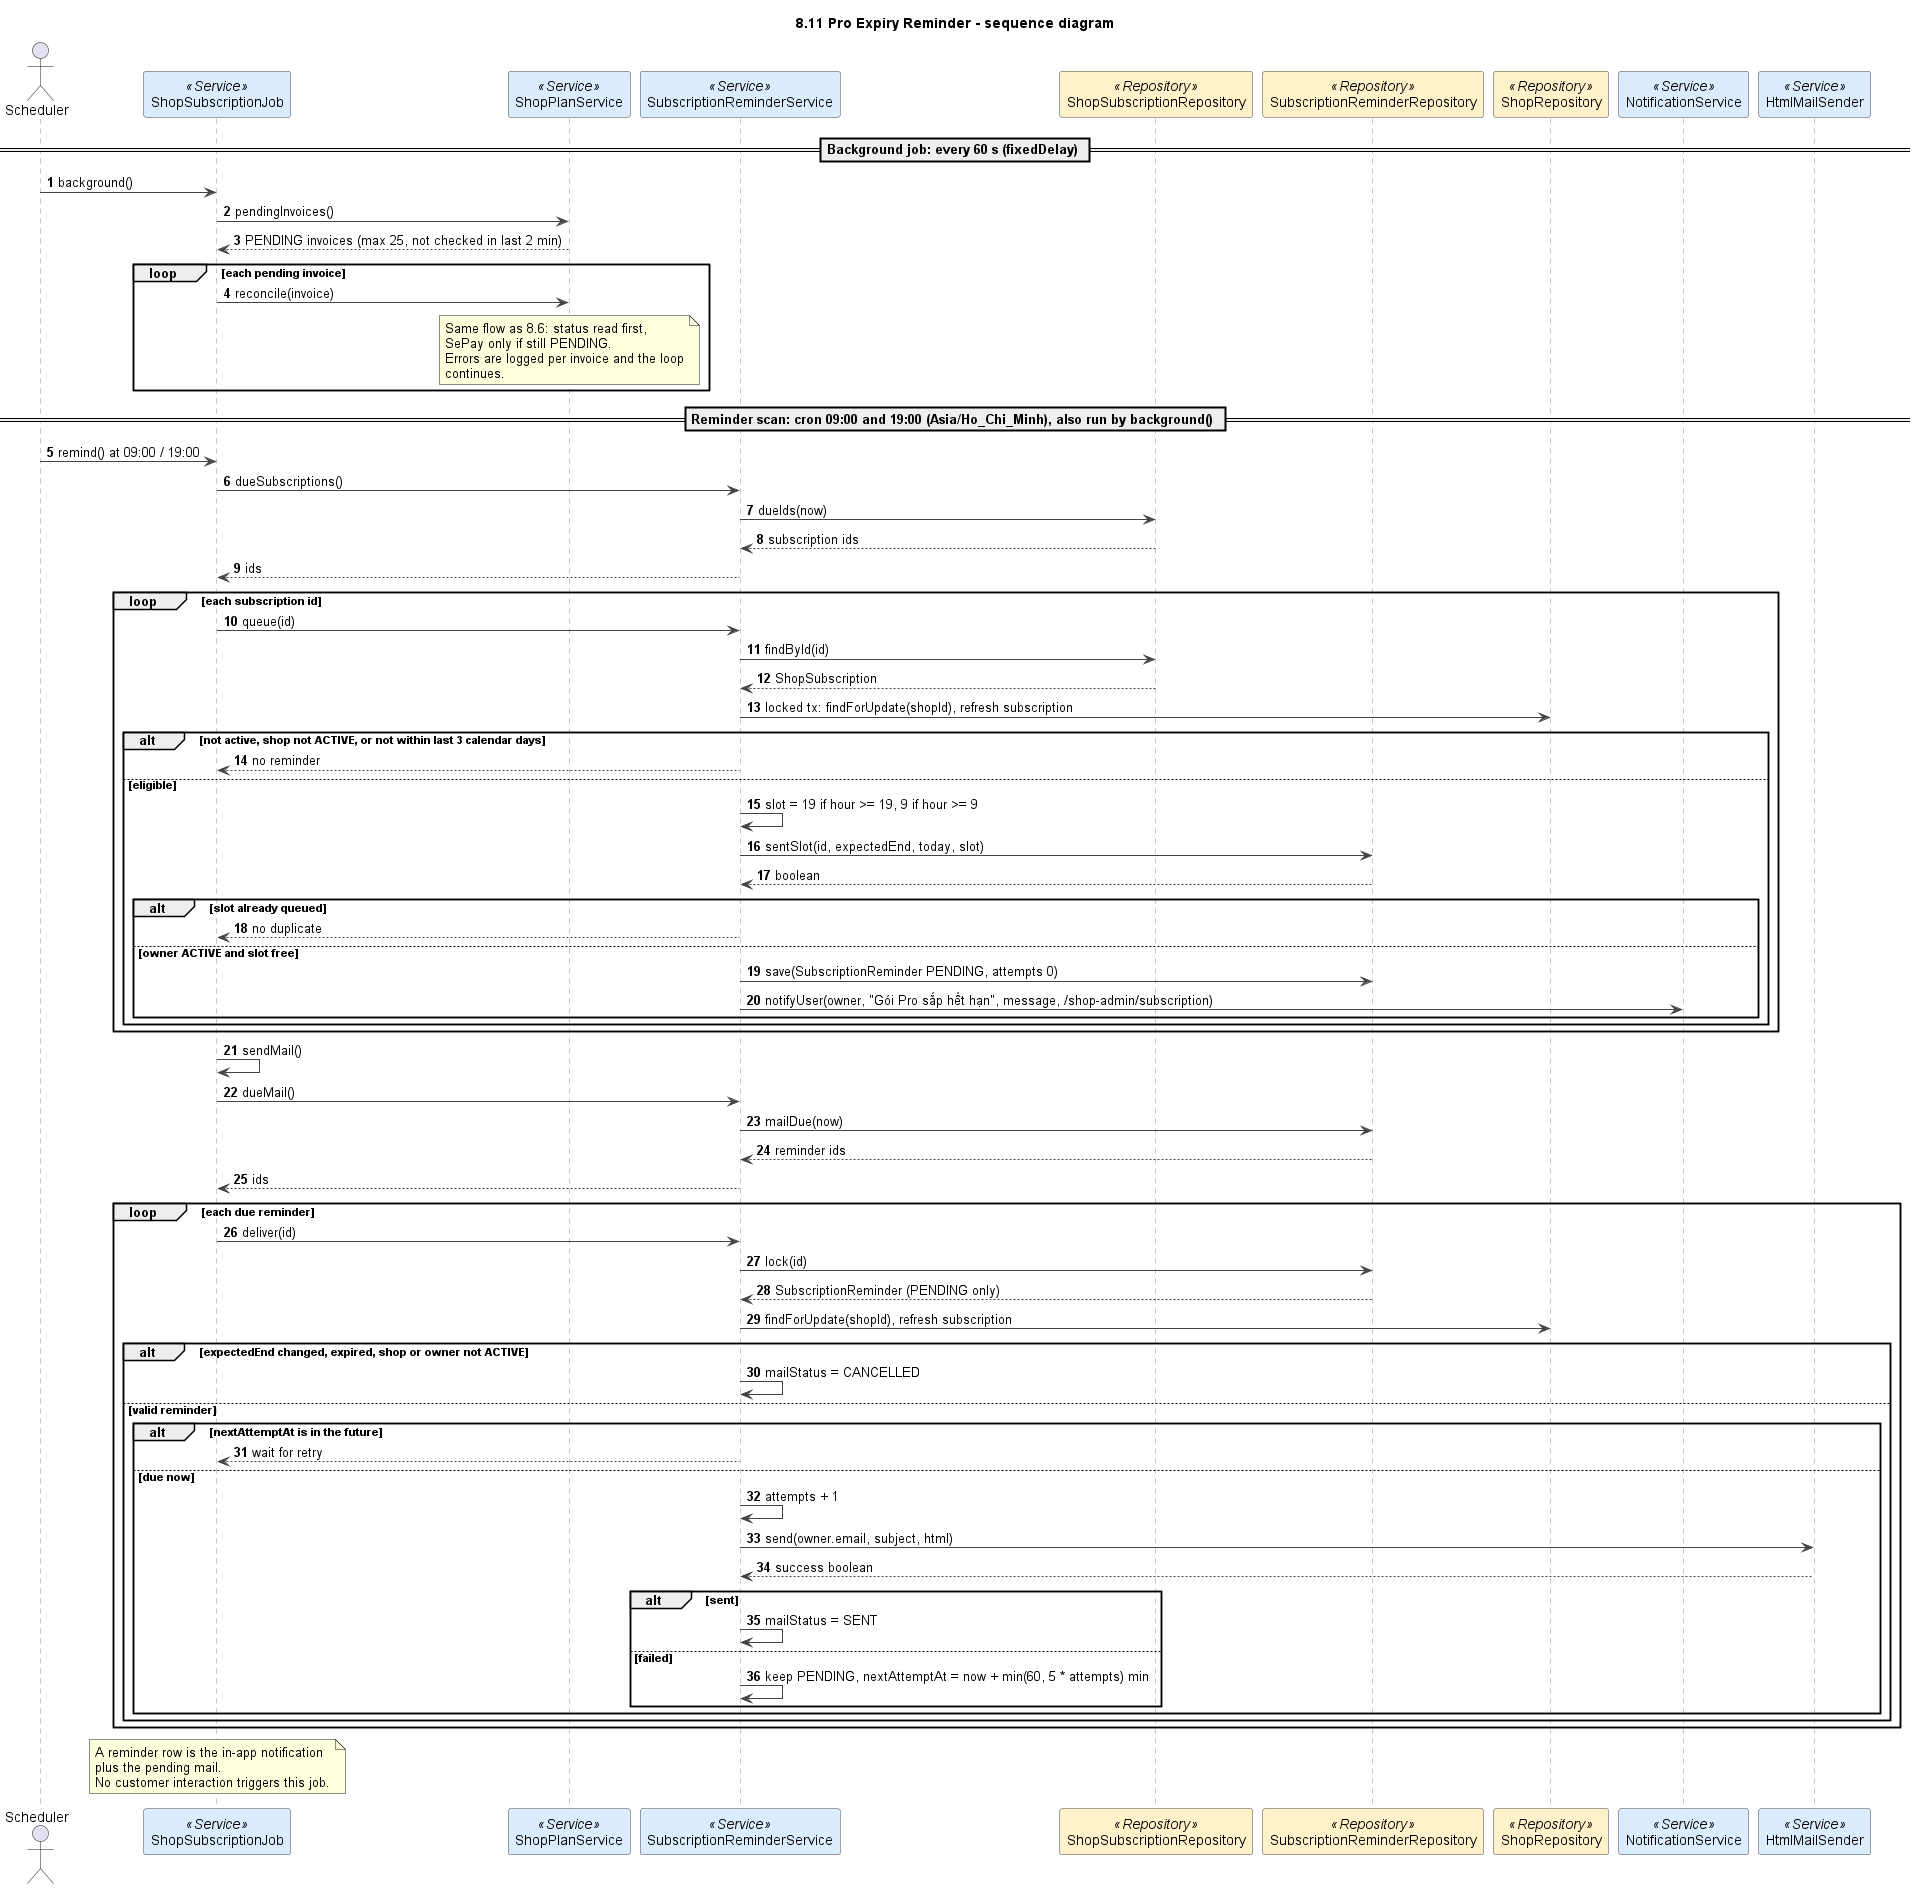

The diagram above was rendered by PlantUML. Its source (embedded in the PNG):
@startuml
title 8.11 Pro Expiry Reminder - sequence diagram
autonumber
skinparam shadowing false
skinparam defaultFontName Arial
skinparam wrapWidth 240
skinparam ArrowColor #444444
skinparam sequenceMessageAlign left
skinparam sequence {
  LifeLineBorderColor #888888
  ParticipantBorderColor #444444
  ParticipantBackgroundColor #FFFFFF
}

actor Scheduler as SCH
participant ShopSubscriptionJob as J <<Service>> #DCECFF
participant ShopPlanService as P <<Service>> #DCECFF
participant SubscriptionReminderService as S <<Service>> #DCECFF
participant ShopSubscriptionRepository as SSR <<Repository>> #FFF1C9
participant SubscriptionReminderRepository as SRR <<Repository>> #FFF1C9
participant ShopRepository as SR <<Repository>> #FFF1C9
participant NotificationService as N <<Service>> #DCECFF
participant HtmlMailSender as MAIL <<Service>> #DCECFF

== Background job: every 60 s (fixedDelay) ==
SCH -> J : background()
J -> P : pendingInvoices()
P --> J : PENDING invoices (max 25, not checked in last 2 min)
loop each pending invoice
  J -> P : reconcile(invoice)
  note over P
    Same flow as 8.6: status read first, SePay only if still PENDING.
    Errors are logged per invoice and the loop continues.
  end note
end

== Reminder scan: cron 09:00 and 19:00 (Asia/Ho_Chi_Minh), also run by background() ==
SCH -> J : remind() at 09:00 / 19:00
J -> S : dueSubscriptions()
S -> SSR : dueIds(now)
SSR --> S : subscription ids
S --> J : ids
loop each subscription id
  J -> S : queue(id)
  S -> SSR : findById(id)
  SSR --> S : ShopSubscription
  S -> SR : locked tx: findForUpdate(shopId), refresh subscription
  alt not active, shop not ACTIVE, or not within last 3 calendar days
    S --> J : no reminder
  else eligible
    S -> S : slot = 19 if hour >= 19, 9 if hour >= 9
    S -> SRR : sentSlot(id, expectedEnd, today, slot)
    SRR --> S : boolean
    alt slot already queued
      S --> J : no duplicate
    else owner ACTIVE and slot free
      S -> SRR : save(SubscriptionReminder PENDING, attempts 0)
      S -> N : notifyUser(owner, "Gói Pro sắp hết hạn", message, /shop-admin/subscription)
    end
  end
end

J -> J : sendMail()
J -> S : dueMail()
S -> SRR : mailDue(now)
SRR --> S : reminder ids
S --> J : ids
loop each due reminder
  J -> S : deliver(id)
  S -> SRR : lock(id)
  SRR --> S : SubscriptionReminder (PENDING only)
  S -> SR : findForUpdate(shopId), refresh subscription
  alt expectedEnd changed, expired, shop or owner not ACTIVE
    S -> S : mailStatus = CANCELLED
  else valid reminder
    alt nextAttemptAt is in the future
      S --> J : wait for retry
    else due now
      S -> S : attempts + 1
      S -> MAIL : send(owner.email, subject, html)
      MAIL --> S : success boolean
      alt sent
        S -> S : mailStatus = SENT
      else failed
        S -> S : keep PENDING, nextAttemptAt = now + min(60, 5 * attempts) min
      end
    end
  end
end

note over J
  A reminder row is the in-app notification plus the pending mail.
  No customer interaction triggers this job.
end note

@enduml